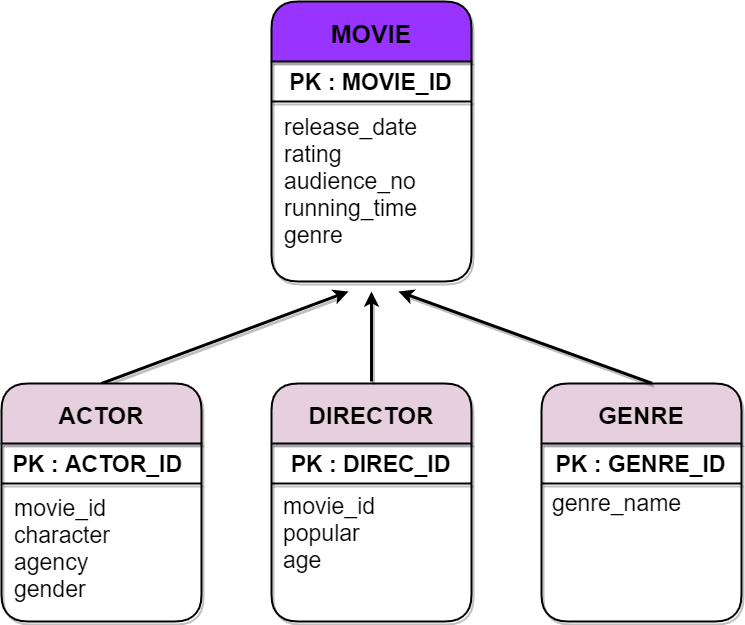

The diagram above was exported from draw.io. Its source (the exported page's mxGraphModel, read from the mxfile embedded in the PNG):
<mxGraphModel dx="1038" dy="1716" grid="1" gridSize="10" guides="1" tooltips="1" connect="1" arrows="1" fold="1" page="1" pageScale="1" pageWidth="827" pageHeight="1169" math="0" shadow="0">
  <root>
    <mxCell id="WIyWlLk6GJQsqaUBKTNV-0" />
    <mxCell id="WIyWlLk6GJQsqaUBKTNV-1" parent="WIyWlLk6GJQsqaUBKTNV-0" />
    <mxCell id="zw7iD4TYD-rh_MIJsrJS-24" value="MOVIE" style="swimlane;rounded=1;shadow=1;sketch=0;strokeWidth=2;gradientColor=none;startSize=60;fontSize=25;fillColor=#9933FF;" parent="WIyWlLk6GJQsqaUBKTNV-1" vertex="1">
      <mxGeometry x="313" y="-60" width="200" height="280" as="geometry" />
    </mxCell>
    <mxCell id="zw7iD4TYD-rh_MIJsrJS-31" value="PK : MOVIE_ID" style="text;html=1;strokeColor=none;fillColor=none;align=center;verticalAlign=middle;whiteSpace=wrap;rounded=0;shadow=1;sketch=0;fontSize=23;fontStyle=1" parent="zw7iD4TYD-rh_MIJsrJS-24" vertex="1">
      <mxGeometry x="9" y="71" width="181" height="20" as="geometry" />
    </mxCell>
    <mxCell id="zw7iD4TYD-rh_MIJsrJS-32" value="" style="endArrow=none;html=1;fontSize=25;strokeWidth=2;shadow=1;" parent="zw7iD4TYD-rh_MIJsrJS-24" edge="1">
      <mxGeometry width="50" height="50" relative="1" as="geometry">
        <mxPoint y="100" as="sourcePoint" />
        <mxPoint x="200" y="100" as="targetPoint" />
      </mxGeometry>
    </mxCell>
    <mxCell id="zw7iD4TYD-rh_MIJsrJS-53" value="release_date&lt;br&gt;rating&lt;br&gt;audience_no&lt;br&gt;running_time&lt;br&gt;genre" style="text;html=1;strokeColor=none;fillColor=none;align=left;verticalAlign=middle;whiteSpace=wrap;rounded=0;shadow=1;sketch=0;fontSize=23;horizontal=1;labelPosition=center;verticalLabelPosition=middle;" parent="zw7iD4TYD-rh_MIJsrJS-24" vertex="1">
      <mxGeometry x="11" y="140" width="180" height="80" as="geometry" />
    </mxCell>
    <mxCell id="zw7iD4TYD-rh_MIJsrJS-26" value="GENRE" style="swimlane;rounded=1;shadow=1;sketch=0;strokeWidth=2;gradientColor=none;startSize=60;fontSize=24;fillColor=#E6D0DE;" parent="WIyWlLk6GJQsqaUBKTNV-1" vertex="1">
      <mxGeometry x="583" y="322" width="200" height="238" as="geometry" />
    </mxCell>
    <mxCell id="zw7iD4TYD-rh_MIJsrJS-33" value="PK : GENRE_ID" style="text;html=1;strokeColor=none;fillColor=none;align=center;verticalAlign=middle;whiteSpace=wrap;rounded=0;shadow=1;sketch=0;fontSize=23;fontStyle=1" parent="zw7iD4TYD-rh_MIJsrJS-26" vertex="1">
      <mxGeometry x="9" y="71" width="181" height="20" as="geometry" />
    </mxCell>
    <mxCell id="zw7iD4TYD-rh_MIJsrJS-34" value="" style="endArrow=none;html=1;fontSize=25;shadow=1;strokeWidth=2;" parent="zw7iD4TYD-rh_MIJsrJS-26" edge="1">
      <mxGeometry width="50" height="50" relative="1" as="geometry">
        <mxPoint y="100" as="sourcePoint" />
        <mxPoint x="200" y="100" as="targetPoint" />
      </mxGeometry>
    </mxCell>
    <mxCell id="zw7iD4TYD-rh_MIJsrJS-52" value="genre_name" style="text;html=1;strokeColor=none;fillColor=none;align=left;verticalAlign=middle;whiteSpace=wrap;rounded=0;shadow=1;sketch=0;fontSize=23;horizontal=1;labelPosition=center;verticalLabelPosition=middle;" parent="zw7iD4TYD-rh_MIJsrJS-26" vertex="1">
      <mxGeometry x="9" y="80" width="180" height="80" as="geometry" />
    </mxCell>
    <mxCell id="zw7iD4TYD-rh_MIJsrJS-30" value="" style="endArrow=none;html=1;fontSize=25;strokeWidth=2;shadow=1;" parent="WIyWlLk6GJQsqaUBKTNV-1" edge="1">
      <mxGeometry width="50" height="50" relative="1" as="geometry">
        <mxPoint x="43" y="422" as="sourcePoint" />
        <mxPoint x="243" y="422" as="targetPoint" />
      </mxGeometry>
    </mxCell>
    <mxCell id="zw7iD4TYD-rh_MIJsrJS-37" value="" style="endArrow=classic;html=1;shadow=1;fontSize=25;strokeWidth=3;exitX=0.5;exitY=0;exitDx=0;exitDy=0;" parent="WIyWlLk6GJQsqaUBKTNV-1" source="zw7iD4TYD-rh_MIJsrJS-25" edge="1">
      <mxGeometry width="50" height="50" relative="1" as="geometry">
        <mxPoint x="243" y="440" as="sourcePoint" />
        <mxPoint x="390" y="230" as="targetPoint" />
      </mxGeometry>
    </mxCell>
    <mxCell id="zw7iD4TYD-rh_MIJsrJS-38" value="" style="endArrow=classic;html=1;shadow=1;fontSize=25;strokeWidth=3;exitX=0.552;exitY=-0.001;exitDx=0;exitDy=0;exitPerimeter=0;" parent="WIyWlLk6GJQsqaUBKTNV-1" source="zw7iD4TYD-rh_MIJsrJS-26" edge="1">
      <mxGeometry width="50" height="50" relative="1" as="geometry">
        <mxPoint x="583" y="440" as="sourcePoint" />
        <mxPoint x="440" y="230" as="targetPoint" />
      </mxGeometry>
    </mxCell>
    <mxCell id="zw7iD4TYD-rh_MIJsrJS-54" value="DIRECTOR" style="swimlane;rounded=1;shadow=1;sketch=0;strokeWidth=2;gradientColor=none;startSize=60;fontSize=24;fillColor=#E6D0DE;" parent="WIyWlLk6GJQsqaUBKTNV-1" vertex="1">
      <mxGeometry x="313" y="322" width="200" height="238" as="geometry" />
    </mxCell>
    <mxCell id="zw7iD4TYD-rh_MIJsrJS-55" value="PK : DIREC_ID" style="text;html=1;strokeColor=none;fillColor=none;align=center;verticalAlign=middle;whiteSpace=wrap;rounded=0;shadow=1;sketch=0;fontSize=23;fontStyle=1" parent="zw7iD4TYD-rh_MIJsrJS-54" vertex="1">
      <mxGeometry x="9" y="71" width="181" height="20" as="geometry" />
    </mxCell>
    <mxCell id="zw7iD4TYD-rh_MIJsrJS-56" value="" style="endArrow=none;html=1;fontSize=25;shadow=1;strokeWidth=2;" parent="zw7iD4TYD-rh_MIJsrJS-54" edge="1">
      <mxGeometry width="50" height="50" relative="1" as="geometry">
        <mxPoint y="100" as="sourcePoint" />
        <mxPoint x="200" y="100" as="targetPoint" />
      </mxGeometry>
    </mxCell>
    <mxCell id="zw7iD4TYD-rh_MIJsrJS-57" value="movie_id&lt;br&gt;popular&lt;br&gt;&lt;div style=&quot;&quot;&gt;&lt;span&gt;age&lt;/span&gt;&lt;/div&gt;" style="text;html=1;strokeColor=none;fillColor=none;align=left;verticalAlign=middle;whiteSpace=wrap;rounded=0;shadow=1;sketch=0;fontSize=23;horizontal=1;labelPosition=center;verticalLabelPosition=middle;" parent="zw7iD4TYD-rh_MIJsrJS-54" vertex="1">
      <mxGeometry x="10" y="110" width="180" height="80" as="geometry" />
    </mxCell>
    <mxCell id="zw7iD4TYD-rh_MIJsrJS-25" value="ACTOR" style="swimlane;rounded=1;shadow=1;sketch=0;strokeWidth=2;gradientColor=none;startSize=60;fontSize=24;fillColor=#E6D0DE;" parent="WIyWlLk6GJQsqaUBKTNV-1" vertex="1">
      <mxGeometry x="43" y="322" width="200" height="238" as="geometry" />
    </mxCell>
    <mxCell id="zw7iD4TYD-rh_MIJsrJS-28" value="PK : ACTOR_ID&amp;nbsp;" style="text;html=1;strokeColor=none;fillColor=none;align=center;verticalAlign=middle;whiteSpace=wrap;rounded=0;shadow=1;sketch=0;fontSize=23;fontStyle=1" parent="zw7iD4TYD-rh_MIJsrJS-25" vertex="1">
      <mxGeometry x="9" y="71" width="181" height="20" as="geometry" />
    </mxCell>
    <mxCell id="zw7iD4TYD-rh_MIJsrJS-51" value="&lt;br&gt;movie_id&lt;br&gt;character&lt;br&gt;agency&lt;br&gt;gender" style="text;html=1;align=left;verticalAlign=middle;resizable=0;points=[];autosize=1;strokeColor=none;fontSize=23;" parent="zw7iD4TYD-rh_MIJsrJS-25" vertex="1">
      <mxGeometry x="11" y="77" width="110" height="150" as="geometry" />
    </mxCell>
    <mxCell id="zw7iD4TYD-rh_MIJsrJS-58" value="" style="endArrow=classic;html=1;shadow=1;fontSize=23;strokeWidth=3;" parent="WIyWlLk6GJQsqaUBKTNV-1" edge="1">
      <mxGeometry width="50" height="50" relative="1" as="geometry">
        <mxPoint x="413" y="320" as="sourcePoint" />
        <mxPoint x="413" y="230" as="targetPoint" />
      </mxGeometry>
    </mxCell>
  </root>
</mxGraphModel>